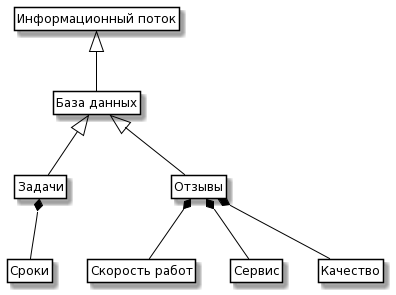

The diagram above was rendered by PlantUML. Its source (embedded in the PNG):
@startuml
skinparam class {
	BackgroundColor White
	ArrowColor Black
	BorderColor Black
}

class Information as "Информационный поток"

class DataBase as "База данных"

class Projects as "Задачи"
class Tasks as "Отзывы"

Class p_Project as "Сроки"

Class t_Sotr as "Скорость работ"
Class t_Project as "Сервис"
Class t_task as "Качество"

Information <|-- DataBase 
DataBase <|-- Projects
DataBase <|-- Tasks

Projects *-- p_Project

Tasks *-- t_Sotr
Tasks *-- t_Project
Tasks *-- t_task

hide members
hide circle
hide methods
@enduml